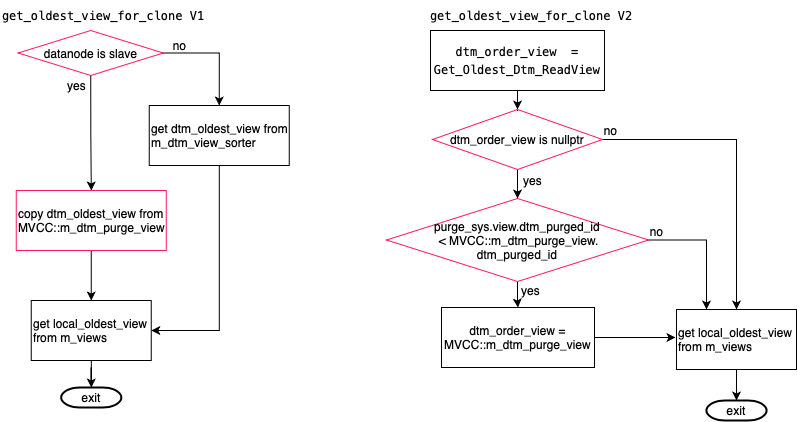

The diagram above was exported from draw.io. Its source (the exported page's mxGraphModel, read from the mxfile embedded in the PNG):
<mxGraphModel dx="946" dy="620" grid="1" gridSize="10" guides="1" tooltips="1" connect="1" arrows="1" fold="1" page="1" pageScale="1" pageWidth="827" pageHeight="1169" math="0" shadow="0">
  <root>
    <mxCell id="0" />
    <mxCell id="1" parent="0" />
    <mxCell id="2" value="&lt;div style=&quot;font-style: normal ; font-weight: normal ; letter-spacing: normal ; text-indent: 0px ; text-transform: none ; word-spacing: 0px ; text-decoration: none ; font-family: &amp;#34;menlo&amp;#34; , &amp;#34;monaco&amp;#34; , &amp;#34;courier new&amp;#34; , monospace ; font-size: 12px ; line-height: 18px&quot;&gt;&lt;div&gt;get_oldest_view_for_clone V1&lt;/div&gt;&lt;/div&gt;" style="text;whiteSpace=wrap;html=1;" vertex="1" parent="1">
      <mxGeometry x="10" y="10" width="210" height="30" as="geometry" />
    </mxCell>
    <mxCell id="3" style="edgeStyle=orthogonalEdgeStyle;rounded=0;orthogonalLoop=1;jettySize=auto;html=1;exitX=0.5;exitY=1;exitDx=0;exitDy=0;exitPerimeter=0;fontColor=#000000;" edge="1" parent="1">
      <mxGeometry relative="1" as="geometry">
        <mxPoint x="110.25" y="95" as="sourcePoint" />
        <mxPoint x="110.25" y="95" as="targetPoint" />
      </mxGeometry>
    </mxCell>
    <mxCell id="4" value="" style="edgeStyle=orthogonalEdgeStyle;rounded=0;orthogonalLoop=1;jettySize=auto;html=1;fontColor=#000000;exitX=0.5;exitY=1;exitDx=0;exitDy=0;" edge="1" source="6" target="8" parent="1">
      <mxGeometry relative="1" as="geometry" />
    </mxCell>
    <mxCell id="5" value="" style="edgeStyle=orthogonalEdgeStyle;rounded=0;orthogonalLoop=1;jettySize=auto;html=1;fontColor=#000000;" edge="1" source="6" parent="1">
      <mxGeometry relative="1" as="geometry">
        <mxPoint x="228.75" y="115" as="targetPoint" />
      </mxGeometry>
    </mxCell>
    <mxCell id="6" value="datanode is slave" style="rhombus;whiteSpace=wrap;html=1;rounded=0;fontColor=#000000;strokeColor=#FF195E;fillColor=none;align=center;verticalAlign=middle;" vertex="1" parent="1">
      <mxGeometry x="27.75" y="40" width="145" height="45" as="geometry" />
    </mxCell>
    <mxCell id="7" style="edgeStyle=orthogonalEdgeStyle;rounded=0;orthogonalLoop=1;jettySize=auto;html=1;entryX=0.5;entryY=0;entryDx=0;entryDy=0;fontColor=#000000;" edge="1" source="8" target="14" parent="1">
      <mxGeometry relative="1" as="geometry" />
    </mxCell>
    <mxCell id="8" value="&lt;span&gt;copy dtm_oldest_view from MVCC::m_dtm_purge_view&lt;br&gt;&lt;/span&gt;" style="rounded=0;whiteSpace=wrap;html=1;fontColor=#000000;strokeColor=#FF195E;fillColor=none;align=left;verticalAlign=middle;" vertex="1" parent="1">
      <mxGeometry x="25.75" y="200" width="150" height="60" as="geometry" />
    </mxCell>
    <mxCell id="9" value="yes" style="text;html=1;align=center;verticalAlign=middle;resizable=0;points=[];autosize=1;strokeColor=none;fontColor=#000000;" vertex="1" parent="1">
      <mxGeometry x="70.75" y="85" width="30" height="20" as="geometry" />
    </mxCell>
    <mxCell id="10" style="edgeStyle=orthogonalEdgeStyle;rounded=0;orthogonalLoop=1;jettySize=auto;html=1;entryX=1;entryY=0.5;entryDx=0;entryDy=0;fontColor=#000000;" edge="1" source="11" target="14" parent="1">
      <mxGeometry relative="1" as="geometry" />
    </mxCell>
    <mxCell id="11" value="get dtm_oldest_view from m_dtm_view_sorter" style="rounded=0;whiteSpace=wrap;html=1;fontColor=#000000;fillColor=none;align=left;verticalAlign=middle;" vertex="1" parent="1">
      <mxGeometry x="158.75" y="115" width="140" height="60" as="geometry" />
    </mxCell>
    <mxCell id="12" value="no" style="text;html=1;align=center;verticalAlign=middle;resizable=0;points=[];autosize=1;strokeColor=none;fontColor=#000000;" vertex="1" parent="1">
      <mxGeometry x="173.75" y="45" width="30" height="20" as="geometry" />
    </mxCell>
    <mxCell id="13" style="edgeStyle=orthogonalEdgeStyle;rounded=0;orthogonalLoop=1;jettySize=auto;html=1;fontColor=#000000;" edge="1" source="14" target="15" parent="1">
      <mxGeometry relative="1" as="geometry" />
    </mxCell>
    <mxCell id="14" value="get local_oldest_view from m_views" style="rounded=0;whiteSpace=wrap;html=1;fontColor=#000000;strokeColor=#000000;fillColor=none;align=left;verticalAlign=middle;" vertex="1" parent="1">
      <mxGeometry x="40.75" y="310" width="120" height="60" as="geometry" />
    </mxCell>
    <mxCell id="15" value="exit" style="strokeWidth=2;html=1;shape=mxgraph.flowchart.terminator;whiteSpace=wrap;rounded=0;fontColor=#000000;fillColor=none;align=center;verticalAlign=middle;" vertex="1" parent="1">
      <mxGeometry x="70.75" y="397" width="60" height="20" as="geometry" />
    </mxCell>
    <mxCell id="16" value="&lt;div style=&quot;font-style: normal ; font-weight: normal ; letter-spacing: normal ; text-indent: 0px ; text-transform: none ; word-spacing: 0px ; text-decoration: none ; font-family: &amp;#34;menlo&amp;#34; , &amp;#34;monaco&amp;#34; , &amp;#34;courier new&amp;#34; , monospace ; font-size: 12px ; line-height: 18px&quot;&gt;&lt;div&gt;get_oldest_view_for_clone V2&lt;/div&gt;&lt;/div&gt;" style="text;whiteSpace=wrap;html=1;" vertex="1" parent="1">
      <mxGeometry x="438" y="10" width="210" height="30" as="geometry" />
    </mxCell>
    <mxCell id="17" value="" style="edgeStyle=orthogonalEdgeStyle;rounded=0;orthogonalLoop=1;jettySize=auto;html=1;" edge="1" source="18" target="21" parent="1">
      <mxGeometry relative="1" as="geometry" />
    </mxCell>
    <mxCell id="18" value="&lt;div style=&quot;font-family: &amp;#34;menlo&amp;#34; , &amp;#34;monaco&amp;#34; , &amp;#34;courier new&amp;#34; , monospace ; line-height: 18px&quot;&gt;dtm_order_view &amp;nbsp;= Get_Oldest_Dtm_ReadView&lt;/div&gt;" style="rounded=0;whiteSpace=wrap;html=1;" vertex="1" parent="1">
      <mxGeometry x="440" y="40" width="174" height="60" as="geometry" />
    </mxCell>
    <mxCell id="19" value="" style="edgeStyle=orthogonalEdgeStyle;rounded=0;orthogonalLoop=1;jettySize=auto;html=1;entryX=0.5;entryY=0;entryDx=0;entryDy=0;" edge="1" source="21" target="31" parent="1">
      <mxGeometry relative="1" as="geometry">
        <mxPoint x="680" y="149" as="targetPoint" />
      </mxGeometry>
    </mxCell>
    <mxCell id="20" value="" style="edgeStyle=orthogonalEdgeStyle;rounded=0;orthogonalLoop=1;jettySize=auto;html=1;" edge="1" source="21" target="25" parent="1">
      <mxGeometry relative="1" as="geometry" />
    </mxCell>
    <mxCell id="21" value="dtm_order_view is nullptr" style="rhombus;whiteSpace=wrap;html=1;rounded=0;fontColor=#000000;strokeColor=#FF195E;fillColor=none;align=center;verticalAlign=middle;" vertex="1" parent="1">
      <mxGeometry x="442" y="119" width="170" height="60" as="geometry" />
    </mxCell>
    <mxCell id="22" value="no" style="text;html=1;align=center;verticalAlign=middle;resizable=0;points=[];autosize=1;strokeColor=none;" vertex="1" parent="1">
      <mxGeometry x="605" y="130" width="30" height="20" as="geometry" />
    </mxCell>
    <mxCell id="23" value="" style="edgeStyle=orthogonalEdgeStyle;rounded=0;orthogonalLoop=1;jettySize=auto;html=1;" edge="1" source="25" target="28" parent="1">
      <mxGeometry relative="1" as="geometry" />
    </mxCell>
    <mxCell id="24" style="edgeStyle=orthogonalEdgeStyle;rounded=0;orthogonalLoop=1;jettySize=auto;html=1;entryX=0.25;entryY=0;entryDx=0;entryDy=0;" edge="1" source="25" target="31" parent="1">
      <mxGeometry relative="1" as="geometry" />
    </mxCell>
    <mxCell id="25" value="purge_sys.view.dtm_purged_id&lt;br&gt;&amp;nbsp;&amp;lt;&amp;nbsp;&lt;span style=&quot;text-align: left&quot;&gt;MVCC::m_dtm_purge_view.&lt;br&gt;dtm_purged_id&lt;/span&gt;" style="rhombus;whiteSpace=wrap;html=1;rounded=0;fontColor=#000000;strokeColor=#FF195E;fillColor=none;align=center;verticalAlign=middle;" vertex="1" parent="1">
      <mxGeometry x="396" y="208" width="262" height="83" as="geometry" />
    </mxCell>
    <mxCell id="26" value="yes" style="text;html=1;align=center;verticalAlign=middle;resizable=0;points=[];autosize=1;strokeColor=none;" vertex="1" parent="1">
      <mxGeometry x="527" y="180" width="30" height="20" as="geometry" />
    </mxCell>
    <mxCell id="27" style="edgeStyle=orthogonalEdgeStyle;rounded=0;orthogonalLoop=1;jettySize=auto;html=1;" edge="1" source="28" parent="1">
      <mxGeometry relative="1" as="geometry">
        <mxPoint x="685" y="347" as="targetPoint" />
        <Array as="points">
          <mxPoint x="680" y="347" />
        </Array>
      </mxGeometry>
    </mxCell>
    <mxCell id="28" value="dtm_order_view = MVCC::m_dtm_purge_view" style="rounded=0;whiteSpace=wrap;html=1;" vertex="1" parent="1">
      <mxGeometry x="451" y="317" width="153" height="60" as="geometry" />
    </mxCell>
    <mxCell id="29" value="yes" style="text;html=1;align=center;verticalAlign=middle;resizable=0;points=[];autosize=1;strokeColor=none;" vertex="1" parent="1">
      <mxGeometry x="525" y="290" width="30" height="20" as="geometry" />
    </mxCell>
    <mxCell id="30" value="" style="edgeStyle=orthogonalEdgeStyle;rounded=0;orthogonalLoop=1;jettySize=auto;html=1;" edge="1" source="31" target="33" parent="1">
      <mxGeometry relative="1" as="geometry" />
    </mxCell>
    <mxCell id="31" value="get local_oldest_view from m_views" style="rounded=0;whiteSpace=wrap;html=1;fontColor=#000000;strokeColor=#000000;fillColor=none;align=left;verticalAlign=middle;" vertex="1" parent="1">
      <mxGeometry x="686" y="319" width="120" height="60" as="geometry" />
    </mxCell>
    <mxCell id="32" value="no" style="text;html=1;align=center;verticalAlign=middle;resizable=0;points=[];autosize=1;strokeColor=none;" vertex="1" parent="1">
      <mxGeometry x="651" y="231" width="30" height="20" as="geometry" />
    </mxCell>
    <mxCell id="33" value="exit" style="strokeWidth=2;html=1;shape=mxgraph.flowchart.terminator;whiteSpace=wrap;rounded=0;fontColor=#000000;fillColor=none;align=center;verticalAlign=middle;" vertex="1" parent="1">
      <mxGeometry x="716" y="410" width="60" height="20" as="geometry" />
    </mxCell>
  </root>
</mxGraphModel>